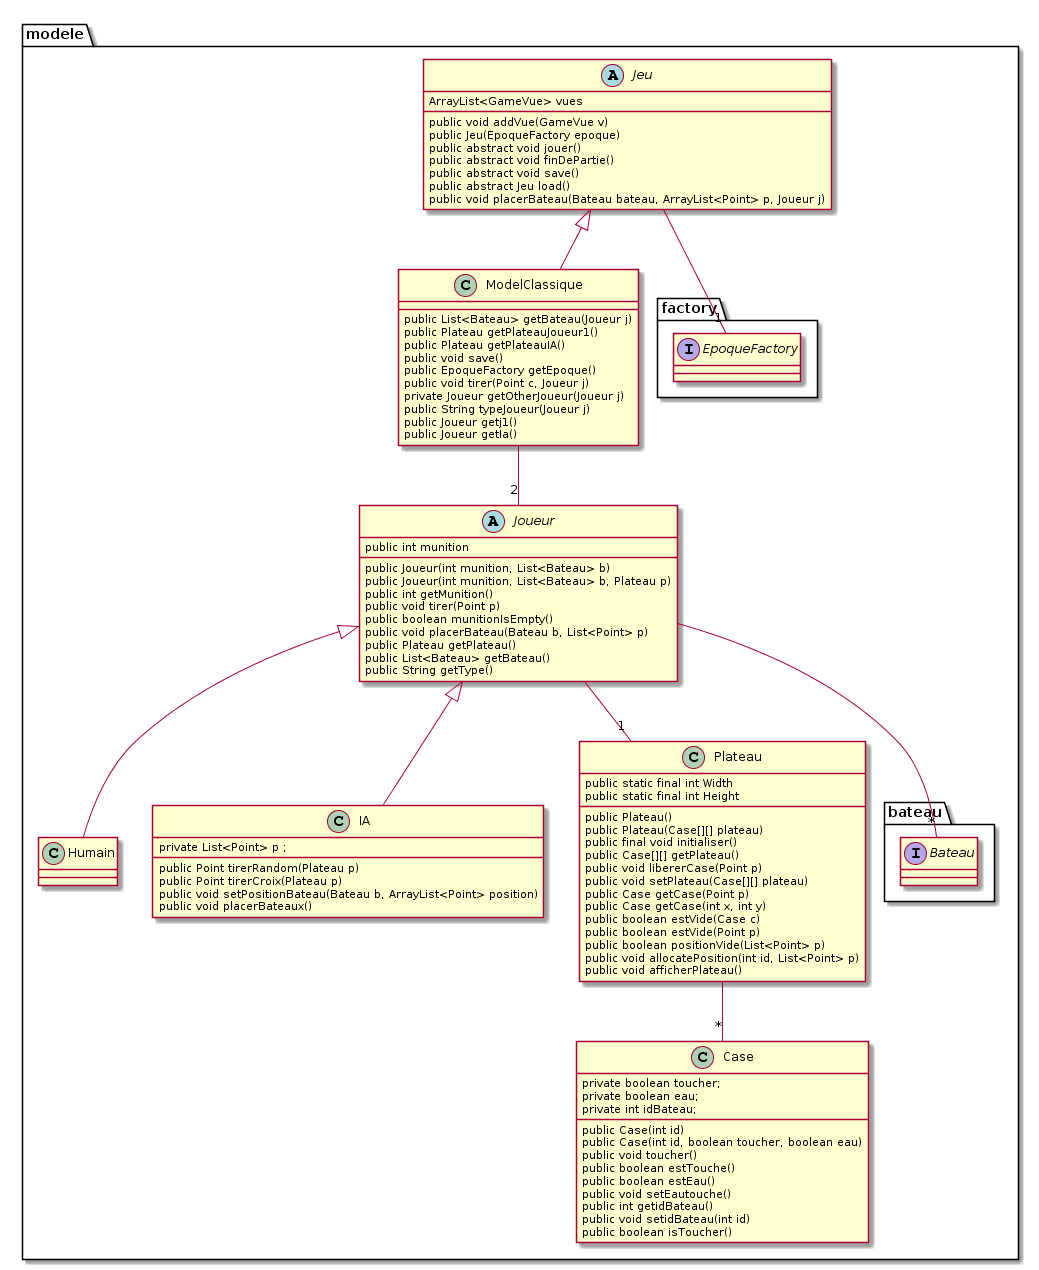

The diagram above was rendered by PlantUML. Its source (embedded in the PNG):
@startuml
package modele{
class Case {
private boolean toucher;
private boolean eau;
private int idBateau;
public Case(int id)
public Case(int id, boolean toucher, boolean eau)
public void toucher()
public boolean estTouche()
public boolean estEau()
public void setEautouche()
public int getidBateau()
public void setidBateau(int id)
public boolean isToucher()
}

abstract class Joueur{
public int munition
public Joueur(int munition, List<Bateau> b)
public Joueur(int munition, List<Bateau> b, Plateau p)
public int getMunition()
public void tirer(Point p)
public boolean munitionIsEmpty()
public void placerBateau(Bateau b, List<Point> p)
public Plateau getPlateau()
public List<Bateau> getBateau()
public String getType()
}
class Humain extends Joueur
class IA extends Joueur{
private List<Point> p ;
public Point tirerRandom(Plateau p)
public Point tirerCroix(Plateau p)
public void setPositionBateau(Bateau b, ArrayList<Point> position)
public void placerBateaux()
}
class Plateau{
public static final int Width
public static final int Height
public Plateau()
public Plateau(Case[][] plateau)
public final void initialiser()
public Case[][] getPlateau()
public void libererCase(Point p)
public void setPlateau(Case[][] plateau)
public Case getCase(Point p)
public Case getCase(int x, int y)
public boolean estVide(Case c)
public boolean estVide(Point p) 
public boolean positionVide(List<Point> p)
public void allocatePosition(int id, List<Point> p)
public void afficherPlateau()
}
abstract class Jeu{
ArrayList<GameVue> vues
public void addVue(GameVue v)
public Jeu(EpoqueFactory epoque)
public abstract void jouer()
public abstract void finDePartie()
public abstract void save()
public abstract Jeu load()
public void placerBateau(Bateau bateau, ArrayList<Point> p, Joueur j)
}
class ModelClassique extends Jeu {

public List<Bateau> getBateau(Joueur j)
public Plateau getPlateauJoueur1() 
public Plateau getPlateauIA() 
public void save()
public EpoqueFactory getEpoque()
public void tirer(Point c, Joueur j)
private Joueur getOtherJoueur(Joueur j)
public String typeJoueur(Joueur j)
public Joueur getj1()
public Joueur getIa()
}
package factory{
interface EpoqueFactory
}
package bateau{
interface Bateau
}
Joueur --"*"Bateau
Joueur--"1"Plateau
Plateau--"*"Case
Jeu--"1"EpoqueFactory
ModelClassique--"2"Joueur
}
@enduml